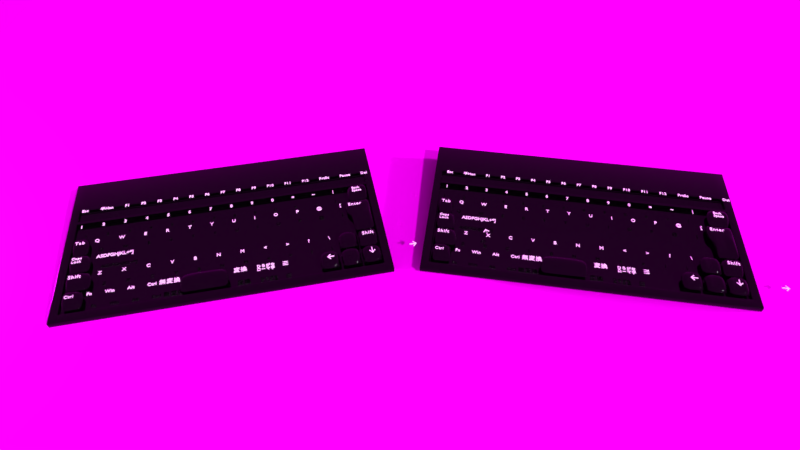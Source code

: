 # Source: my-dream-keyboard.blend  (saved by Blender 2.79.0; exported with 4.5.12 LTS)
import bpy
from mathutils import Matrix  # noqa: F401  (used for matrix-valued properties, if any)

bpy.ops.wm.read_factory_settings(use_empty=True)
scene = bpy.context.scene
scene.name = 'Scene'

# ---- collections
col_collection_1 = bpy.data.collections.new('Collection 1'); scene.collection.children.link(col_collection_1)
col_collection_1.hide_render = True
col_collection_1.hide_viewport = True
col_collection_2 = bpy.data.collections.new('Collection 2'); scene.collection.children.link(col_collection_2)
col_collection_6 = bpy.data.collections.new('Collection 6'); scene.collection.children.link(col_collection_6)
col_collection_6.hide_render = True
col_collection_6.hide_viewport = True
col_collection_7 = bpy.data.collections.new('Collection 7'); scene.collection.children.link(col_collection_7)
col_collection_7.hide_render = True
col_collection_7.hide_viewport = True
col_collection_8 = bpy.data.collections.new('Collection 8'); scene.collection.children.link(col_collection_8)
col_collection_8.hide_render = True
col_collection_8.hide_viewport = True
col_collection_9 = bpy.data.collections.new('Collection 9'); scene.collection.children.link(col_collection_9)
col_collection_9.hide_render = True
col_collection_9.hide_viewport = True
col_collection_10 = bpy.data.collections.new('Collection 10'); scene.collection.children.link(col_collection_10)
col_collection_10.hide_render = True
col_collection_10.hide_viewport = True
col_collection_16 = bpy.data.collections.new('Collection 16'); scene.collection.children.link(col_collection_16)
col_collection_16.hide_render = True
col_collection_16.hide_viewport = True
col_sideshiftkey = bpy.data.collections.new('SideShiftKey')  # instanced only; not linked into the scene
col_enterkey = bpy.data.collections.new('EnterKey')  # instanced only; not linked into the scene
col_keya = bpy.data.collections.new('KeyA')  # instanced only; not linked into the scene
col_spacebar = bpy.data.collections.new('SpaceBar')  # instanced only; not linked into the scene
col_keyboard = bpy.data.collections.new('Keyboard')  # instanced only; not linked into the scene

# ---- images (referenced by path relative to the original .blend; pixels are not part of the script)
import os
ASSET_DIR = os.environ.get("B2B_ASSET_DIR", "")  # directory of the original .blend (textures are referenced by path, not embedded)
HERE = os.path.dirname(os.path.abspath(__file__))  # packed textures are extracted next to this script under _unpacked/

def load_image(name, relpath, width, height, colorspace="sRGB"):
    """Load a texture the original file referenced (path relative to the .blend, or extracted next to this script)."""
    p = next((c for c in (os.path.join(HERE, relpath), os.path.join(ASSET_DIR, relpath)) if relpath and os.path.exists(c)), "")
    if p:
        img = bpy.data.images.load(p, check_existing=True)
        img.name = name
    else:  # same state as the original file: an image datablock whose file is absent (Cycles renders it pink)
        img = bpy.data.images.new(name, width, height)
        img.source = "FILE"
        img.filepath = "//" + (relpath or name)
    img.colorspace_settings.name = colorspace
    return img
img_wood_table_001_diff_4k_jpg = load_image('wood_table_001_diff_4k.jpg', 'wood_table_001_diff_4k.jpg', 1024, 1024, 'sRGB')
img_wood_table_001_nor_gl_4k_exr = load_image('wood_table_001_nor_gl_4k.exr', 'wood_table_001_nor_gl_4k.exr', 1024, 1024, 'Linear Rec.709')
img_christmas_photo_studio_05_4k_exr = load_image('christmas_photo_studio_05_4k.exr', 'christmas_photo_studio_05_4k.exr', 1024, 1024, 'Linear Rec.709')

# ---- materials (node trees are filled in below, after node groups)
mat_text = bpy.data.materials.new('Text')
mat_text.alpha_threshold = 0.0
mat_text.roughness = 0.5
mat_material = bpy.data.materials.new('Material')
mat_material.alpha_threshold = 0.0
mat_material.diffuse_color = (0.7643, 0.7295, 0.8, 1.0)
mat_material.roughness = 0.5
mat_material_001 = bpy.data.materials.new('Material.001')
mat_material_001.alpha_threshold = 0.0
mat_material_001.roughness = 0.5

# ---- material node trees
mat_text.use_nodes = True; mat_text.node_tree.nodes.clear()
_N = mat_text.node_tree.nodes; _L = mat_text.node_tree.links
n0 = _N.new('ShaderNodeOutputMaterial'); n0.name = 'Material Output'; n0.location = (300, 300)
n1 = _N.new('ShaderNodeBsdfPrincipled'); n1.name = 'Principled BSDF'; n1.location = (10, 300)
n1.width = 150
n1.subsurface_method = 'BURLEY'
n1.inputs[0].default_value = (1.0, 1.0, 1.0, 1.0)
n1.inputs[2].default_value = 1.0
n1.inputs[3].default_value = 1.45
n1.inputs[9].default_value = (1.0, 1.0, 1.0)
n1.inputs[13].default_value = 0.1667
n1.inputs[20].default_value = 0.0
_L.new(n1.outputs[0], n0.inputs[0])
n0.is_active_output = True
mat_material.use_nodes = True; mat_material.node_tree.nodes.clear()
_N = mat_material.node_tree.nodes; _L = mat_material.node_tree.links
n0 = _N.new('ShaderNodeOutputMaterial'); n0.name = 'Material Output'; n0.location = (300, 300)
n1 = _N.new('ShaderNodeBsdfPrincipled'); n1.name = 'Principled BSDF'; n1.location = (10, 300)
n1.width = 150
n1.subsurface_method = 'BURLEY'
n1.inputs[0].default_value = (0.009243, 0.009068, 0.01, 1.0)
n1.inputs[1].default_value = 0.9
n1.inputs[2].default_value = 0.04633
n1.inputs[3].default_value = 1.45
n1.inputs[8].default_value = 1.0
n1.inputs[9].default_value = (1.0, 1.0, 1.0)
n1.inputs[10].default_value = 0.01
n1.inputs[13].default_value = 0.2185
n1.inputs[14].default_value = (0.9769, 0.9769, 0.9769, 1.0)
n1.inputs[20].default_value = 0.0
_L.new(n1.outputs[0], n0.inputs[0])
n0.is_active_output = True
mat_material_001.use_nodes = True; mat_material_001.node_tree.nodes.clear()
_N = mat_material_001.node_tree.nodes; _L = mat_material_001.node_tree.links
n0 = _N.new('ShaderNodeOutputMaterial'); n0.name = 'Material Output'; n0.location = (300, 300)
n1 = _N.new('ShaderNodeBsdfPrincipled'); n1.name = 'Principled BSDF'; n1.location = (10, 300)
n1.width = 150
n1.subsurface_method = 'BURLEY'
n1.inputs[1].default_value = 0.3938
n1.inputs[2].default_value = 0.1111
n1.inputs[3].default_value = 1.45
n1.inputs[9].default_value = (1.0, 1.0, 1.0)
n1.inputs[13].default_value = 0.04633
n2 = _N.new('ShaderNodeTexImage'); n2.name = 'Image Texture'; n2.location = (-180, 300)
n2.width = 140
n2.image = img_wood_table_001_diff_4k_jpg
n3 = _N.new('ShaderNodeNormalMap'); n3.name = 'Normal Map'; n3.location = (-190, -1400)
n3.uv_map = 'UVMap'
n4 = _N.new('ShaderNodeTexImage'); n4.name = 'Image Texture.001'; n4.location = (-380, -1500)
n4.width = 140
n4.image = img_wood_table_001_nor_gl_4k_exr
_L.new(n1.outputs[0], n0.inputs[0])
_L.new(n2.outputs[0], n1.inputs[0])
_L.new(n3.outputs[0], n1.inputs[5])
_L.new(n4.outputs[0], n3.inputs[1])
n0.is_active_output = True

# ---- world
world_world = bpy.data.worlds.new('World'); scene.world = world_world
world_world.use_nodes = True; world_world.node_tree.nodes.clear()
_N = world_world.node_tree.nodes; _L = world_world.node_tree.links
n0 = _N.new('ShaderNodeOutputWorld'); n0.name = 'World Output'; n0.location = (300, 300)
n1 = _N.new('ShaderNodeBackground'); n1.name = 'Background'; n1.location = (110, 300)
n2 = _N.new('ShaderNodeTexEnvironment'); n2.name = 'Environment Texture'; n2.location = (-90, 300)
n2.width = 140
n2.image = img_christmas_photo_studio_05_4k_exr
_L.new(n1.outputs[0], n0.inputs[0])
_L.new(n2.outputs[0], n1.inputs[0])
n0.is_active_output = True
world_world.color = (0.05088, 0.05088, 0.05088)
world_world.use_sun_shadow = False
world_world.sun_shadow_jitter_overblur = 0.0
world_world.cycles.sampling_method = 'MANUAL'

# ---- cameras
cam_camera_001 = bpy.data.cameras.new('Camera.001')
cam_camera_001.clip_end = 100.0
cam_camera_001.lens = 59.6
cam_camera_001.sensor_width = 81.38
cam_camera_001.sensor_height = 18.0
cam_camera_001.display_size = 0.2
cam_camera_001.dof.use_dof = True
cam_camera_001.dof.focus_distance = 0.1
cam_camera_001.dof.aperture_fstop = 1.475
cam_camera = bpy.data.cameras.new('Camera')
cam_camera.clip_end = 100.0
cam_camera.lens = 56.16
cam_camera.sensor_width = 32.51
cam_camera.sensor_height = 18.0
cam_camera.display_size = 0.2
cam_camera.dof.use_dof = True
cam_camera.dof.focus_distance = 0.1
cam_camera.dof.aperture_fstop = 1.39

# ---- lights
light_sun = bpy.data.lights.new('Sun', 'SUN')
light_sun.transmission_factor = 0.0
light_sun.angle = 0.1993
light_sun.energy = 0.7
light_sun.shadow_buffer_clip_start = 0.5
light_sun.shadow_soft_size = 0.1
light_sun.shadow_cascade_max_distance = 1000.0
light_sun_001 = bpy.data.lights.new('Sun.001', 'POINT')
light_sun_001.transmission_factor = 0.0
light_sun_001.energy = 1.0
light_sun_001.shadow_buffer_clip_start = 0.5
light_sun_001.shadow_soft_size = 1.0
light_sun_001.shadow_maximum_resolution = 0.006
light_sun_001.use_absolute_resolution = True

# ---- meshes
me_plane_001 = bpy.data.meshes.new('Plane.001')
me_plane_001.from_pydata([(-0.1637, 0.4898, -0.03392), (-0.1637, 0.4898, 0.005255), (-0.1637, 0.5139, -0.03392), (-0.1637, 0.5139, 0.005255), (2.101, 0.4898, -0.03392), (2.101, 0.4898, 0.005255), (2.101, 0.5139, -0.03392), (2.101, 0.5139, 0.005255)], [], [(0, 1, 3, 2), (2, 3, 7, 6), (6, 7, 5, 4), (4, 5, 1, 0), (2, 6, 4, 0), (7, 3, 1, 5)])
me_plane_001.materials.append(mat_material)
me_plane_001.use_remesh_preserve_volume = False
me_plane_001.use_remesh_preserve_attributes = False
me_plane_001.use_mirror_vertex_groups = False
me_plane_001.update()
me_plane = bpy.data.meshes.new('Plane')
me_plane.from_pydata([(-0.1647, -0.346, -0.03471), (2.096, -0.346, -0.03471), (-0.1647, 0.6371, -0.03471), (2.096, 0.6371, -0.03471), (-0.1647, 0.6371, -0.002454), (-0.1647, -0.346, -0.002454), (2.096, -0.346, -0.002454), (2.096, 0.6371, -0.002454), (-0.2252, 0.9436, -0.002454), (-0.2252, -0.4118, -0.002454), (2.159, -0.4118, -0.002454), (2.159, 0.9436, -0.002454), (-0.2252, 0.9436, -0.1198), (-0.2252, -0.4118, -0.04697), (2.159, -0.4118, -0.04697), (2.159, 0.9436, -0.1198), (-0.1379, 0.9436, -0.1198), (-0.1379, 0.9436, -0.002454), (-0.2252, 0.6564, -0.002454), (-0.2252, 0.6564, -0.1133), (2.159, 0.6561, -0.1139), (2.159, 0.6567, -0.002454), (2.06, 0.9436, -0.002454), (2.061, 0.9436, -0.1198), (2.054, 0.6563, -0.1138), (2.096, -0.4118, -0.04697), (-0.1598, 0.656, -0.1137), (-0.1421, -0.4118, -0.04697), (-0.1364, 0.6564, -0.002454), (2.066, 0.6567, -0.002454)], [], [(0, 1, 3, 2), (3, 1, 6, 7), (0, 2, 4, 5), (2, 3, 7, 4), (1, 0, 5, 6), (10, 9, 13, 27, 25, 14), (6, 5, 9, 10), (21, 29, 7, 6, 10), (13, 19, 26, 27), (11, 21, 20, 15), (9, 18, 19, 13), (8, 17, 16, 12), (17, 28, 29, 22), (16, 17, 22, 23), (20, 21, 10, 14), (23, 22, 11, 15), (20, 24, 23, 15), (25, 24, 20, 14), (23, 24, 26, 16), (16, 26, 19, 12), (27, 26, 24, 25), (18, 28, 17, 8), (29, 21, 11, 22), (7, 29, 28, 4), (5, 4, 28, 18, 9), (18, 8, 12, 19)])
me_plane.polygons.foreach_set('use_smooth', [True] * 26)
me_plane.materials.append(mat_material)
me_plane.use_remesh_preserve_volume = False
me_plane.use_remesh_preserve_attributes = False
me_plane.use_mirror_vertex_groups = False
me_plane.update()
me_empty_001 = bpy.data.meshes.new('Empty.001')
me_empty_001.from_pydata([(0.0, 0.0, 0.0), (2.076, 0.0, 0.0), (0.0, 0.007429, 0.0), (2.076, 0.007429, 0.0)], [], [(0, 1, 3, 2)])
me_empty_001.use_remesh_preserve_volume = False
me_empty_001.use_remesh_preserve_attributes = False
me_empty_001.use_mirror_vertex_groups = False
me_empty_001.update()
me_empty_004 = bpy.data.meshes.new('Empty.004')
me_empty_004.from_pydata([(0.0, 0.0, 0.0), (1.76, 0.0, 0.0), (0.0, 0.007429, 0.0), (1.76, 0.007429, 0.0)], [], [(0, 1, 3, 2)])
me_empty_004.use_remesh_preserve_volume = False
me_empty_004.use_remesh_preserve_attributes = False
me_empty_004.use_mirror_vertex_groups = False
me_empty_004.update()
me_empty = bpy.data.meshes.new('Empty')
me_empty.from_pydata([(0.0, 0.0, 0.0), (1.92, 0.0, 0.0), (0.0, 0.007429, 0.0), (1.92, 0.007429, 0.0)], [], [(0, 1, 3, 2)])
me_empty.use_remesh_preserve_volume = False
me_empty.use_remesh_preserve_attributes = False
me_empty.use_mirror_vertex_groups = False
me_empty.update()
me_plane_002 = bpy.data.meshes.new('Plane.002')
me_plane_002.from_pydata([(-3.337, -3.337, 0.0), (3.337, -3.337, 0.0), (-3.337, 3.337, 0.0), (3.337, 3.337, 0.0)], [], [(0, 1, 3, 2)])
_uv = me_plane_002.uv_layers.new(name='UVMap')
_uv.uv.foreach_set('vector', [0.0001001, 0.0001001, 0.9999, 9.998e-05, 0.9999, 0.9999, 9.998e-05, 0.9999])
me_plane_002.materials.append(mat_material_001)
me_plane_002.use_remesh_preserve_volume = False
me_plane_002.use_remesh_preserve_attributes = False
me_plane_002.use_mirror_vertex_groups = False
me_plane_002.update()
me_empty_005 = bpy.data.meshes.new('Empty.005')
me_empty_005.from_pydata([(0.0, 0.0, 0.0), (2.245, 0.0, 0.0), (0.0, 0.007429, 0.0), (2.245, 0.007429, 0.0)], [], [(0, 1, 3, 2)])
me_empty_005.use_remesh_preserve_volume = False
me_empty_005.use_remesh_preserve_attributes = False
me_empty_005.use_mirror_vertex_groups = False
me_empty_005.update()
me_empty_003 = bpy.data.meshes.new('Empty.003')
me_empty_003.from_pydata([(0.0, 0.0, 0.0), (0.6469, 0.0, 0.0), (0.0, 0.007429, 0.0), (0.6469, 0.007429, 0.0)], [], [(0, 1, 3, 2)])
me_empty_003.use_remesh_preserve_volume = False
me_empty_003.use_remesh_preserve_attributes = False
me_empty_003.use_mirror_vertex_groups = False
me_empty_003.update()
me_empty_002 = bpy.data.meshes.new('Empty.002')
me_empty_002.from_pydata([(0.0, 0.0, 0.0), (0.6417, 0.0, 0.0), (0.0, 0.007429, 0.0), (0.6417, 0.007429, 0.0)], [], [(0, 1, 3, 2)])
me_empty_002.use_remesh_preserve_volume = False
me_empty_002.use_remesh_preserve_attributes = False
me_empty_002.use_mirror_vertex_groups = False
me_empty_002.update()
me_cube_001 = bpy.data.meshes.new('Cube.001')
me_cube_001.from_pydata([(-0.07699, 0.0, 0.0), (-0.05667, 0.03953, 0.02781), (-0.07699, 0.1193, 0.0), (-0.05957, 0.1249, 0.01735), (-0.07699, 0.1193, -0.002689), (-0.07699, 0.0, -0.002689), (0.0, 0.16, 0.0), (0.0, 0.1528, 0.01528), (0.0, 0.0, 0.0), (0.0, 0.03953, 0.02029), (0.0, 0.16, -0.002689), (0.0, 0.0, -0.002689), (-0.02833, 0.03953, 0.02126), (-0.03837, 0.1479, 0.01496), (-0.0678, 0.007999, 0.01491), (0.0, 0.007999, 0.01488), (-0.02799, 0.007999, 0.01488), (-0.03888, 0.1546, 0.0), (-0.03873, 0.1546, -0.002689), (-0.07699, 0.08938, 0.0), (-0.07699, 0.08937, -0.002689), (-0.05667, 0.112, 0.02781), (-0.02833, 0.1265, 0.02126), (0.0, 0.1263, 0.02029)], [], [(0, 14, 1, 21, 19), (15, 9, 12, 16), (0, 19, 20, 5), (8, 0, 5, 11), (2, 17, 18, 4), (4, 18, 10, 11, 5, 20), (2, 3, 13, 17), (7, 13, 22, 23), (8, 15, 16, 14, 0), (16, 12, 1, 14), (18, 17, 6, 10), (17, 13, 7, 6), (19, 21, 3, 2), (20, 19, 2, 4), (22, 21, 1, 12), (23, 22, 12, 9), (21, 22, 13, 3)])
me_cube_001.polygons.foreach_set('use_smooth', [1, 1, 1, 1, 1, 0, 1, 1, 1, 1, 1, 1, 1, 1, 1, 1, 1])
_k = set([(4, 18), (4, 20), (5, 11), (5, 20), (10, 18)])
me_cube_001.attributes.new('sharp_edge', 'BOOLEAN', 'EDGE').data.foreach_set('value', [ (min(e.vertices), max(e.vertices)) in _k for e in me_cube_001.edges])
me_cube_001.materials.append(mat_material)
me_cube_001.use_remesh_preserve_volume = False
me_cube_001.use_remesh_preserve_attributes = False
me_cube_001.use_mirror_vertex_groups = False
me_cube_001.update()
me_shiftkey = bpy.data.meshes.new('ShiftKey')
me_shiftkey.from_pydata([(-0.07695, 0.0, 0.0), (-0.05656, 0.03937, 0.02087), (-0.07695, 0.1333, 0.0), (-0.05656, 0.1233, 0.01676), (-0.07695, 0.1333, -0.002689), (-0.07695, 0.0, -0.002689), (2.235e-08, 0.16, 0.0), (2.235e-08, 0.1437, 0.01836), (2.235e-08, 0.0, 0.0), (2.235e-08, 0.03937, 0.02247), (2.235e-08, 0.16, -0.002689), (2.235e-08, 0.0, -0.002689), (-0.0576, 0.0794, 0.01942), (2.235e-08, 0.1116, 0.0254), (-0.03848, 0.16, 0.0), (-0.02828, 0.03937, 0.02247), (-0.03848, 0.16, -0.002689), (-0.02828, 0.1437, 0.01836), (-0.03848, 0.0, 0.0), (-0.03848, 0.0, -0.002689), (-0.02828, 0.1116, 0.0254)], [], [(0, 1, 12, 3, 2), (18, 15, 1, 0), (0, 2, 4, 5), (20, 12, 1, 15), (18, 0, 5, 19), (14, 6, 10, 16), (16, 10, 11, 19), (14, 17, 7, 6), (17, 3, 12, 20), (7, 17, 20, 13), (2, 3, 17, 14), (4, 16, 19, 5), (2, 14, 16, 4), (8, 18, 19, 11), (13, 20, 15, 9), (8, 9, 15, 18)])
me_shiftkey.polygons.foreach_set('use_smooth', [1, 1, 1, 1, 1, 1, 0, 1, 1, 1, 1, 0, 1, 1, 1, 1])
_k = set([(4, 5), (4, 16), (5, 19), (10, 16), (11, 19)])
me_shiftkey.attributes.new('sharp_edge', 'BOOLEAN', 'EDGE').data.foreach_set('value', [ (min(e.vertices), max(e.vertices)) in _k for e in me_shiftkey.edges])
me_shiftkey.materials.append(mat_material)
me_shiftkey.use_remesh_preserve_volume = False
me_shiftkey.use_remesh_preserve_attributes = False
me_shiftkey.use_mirror_vertex_groups = False
me_shiftkey.update()
me_sideshiftkey = bpy.data.meshes.new('SideShiftKey')
me_sideshiftkey.from_pydata([(0.003045, 0.0, 0.0), (0.006013, 0.03937, 0.02087), (0.003045, 0.1586, 0.0), (0.006013, 0.1441, 0.01676), (0.003045, 0.1586, -0.002689), (0.003045, 0.0, -0.002689), (0.006013, 0.1116, 0.0238), (0.04152, 0.16, 0.0), (0.05172, 0.03937, 0.02247), (0.04152, 0.16, -0.002689), (0.05172, 0.1437, 0.01836), (0.04152, 0.0, 0.0), (0.04152, 0.0, -0.002689), (0.05172, 0.1116, 0.0254), (0.157, 0.0, 0.0), (0.1366, 0.03937, 0.02087), (0.157, 0.1263, 0.0), (0.1366, 0.1164, 0.01676), (0.157, 0.1263, -0.002689), (0.157, 0.0, -0.002689), (0.08, 0.16, 0.0), (0.08, 0.1437, 0.01836), (0.08, 0.0, 0.0), (0.08, 0.03937, 0.02247), (0.08, 0.16, -0.002689), (0.08, 0.0, -0.002689), (0.1317, 0.08708, 0.02233), (0.08, 0.1116, 0.0254), (0.1185, 0.16, 0.0), (0.1083, 0.03937, 0.02247), (0.1185, 0.16, -0.002689), (0.1083, 0.1437, 0.01836), (0.1185, 0.0, 0.0), (0.1185, 0.0, -0.002689), (0.1083, 0.1116, 0.0254)], [], [(0, 1, 6, 3, 2), (11, 8, 1, 0), (0, 2, 4, 5), (13, 6, 1, 8), (11, 0, 5, 12), (7, 20, 24, 9), (9, 24, 25, 12), (7, 10, 21, 20), (10, 3, 6, 13), (21, 10, 13, 27), (2, 3, 10, 7), (4, 9, 12, 5), (2, 7, 9, 4), (22, 11, 12, 25), (27, 13, 8, 23), (22, 23, 8, 11), (14, 16, 17, 26, 15), (32, 14, 15, 29), (14, 19, 18, 16), (34, 29, 15, 26), (32, 33, 19, 14), (28, 30, 24, 20), (30, 33, 25, 24), (28, 20, 21, 31), (31, 34, 26, 17), (21, 27, 34, 31), (16, 28, 31, 17), (18, 19, 33, 30), (16, 18, 30, 28), (22, 25, 33, 32), (27, 23, 29, 34), (22, 32, 29, 23)])
me_sideshiftkey.polygons.foreach_set('use_smooth', [1, 1, 1, 1, 1, 1, 0, 1, 1, 1, 1, 0, 1, 1, 1, 1, 1, 1, 1, 1, 1, 1, 0, 1, 1, 1, 1, 0, 1, 1, 1, 1])
_k = set([(4, 5), (4, 9), (5, 12), (9, 24), (12, 25), (18, 19), (18, 30), (19, 33), (24, 30), (25, 33)])
me_sideshiftkey.attributes.new('sharp_edge', 'BOOLEAN', 'EDGE').data.foreach_set('value', [ (min(e.vertices), max(e.vertices)) in _k for e in me_sideshiftkey.edges])
me_sideshiftkey.materials.append(mat_material)
me_sideshiftkey.use_remesh_preserve_volume = False
me_sideshiftkey.use_remesh_preserve_attributes = False
me_sideshiftkey.use_mirror_vertex_groups = False
me_sideshiftkey.update()
me_spacebar = bpy.data.meshes.new('SpaceBar')
me_spacebar.from_pydata([(-0.1721, 0.0, 0.0), (-0.1603, 0.0407, 0.02258), (-0.1721, 0.1384, 0.0), (-0.1603, 0.1188, 0.0223), (-0.1721, 0.1384, -0.002689), (-0.1721, 0.0, -0.002689), (2.235e-08, 0.16, 0.0), (2.235e-08, 0.1391, 0.02848), (2.235e-08, 0.0, 0.0), (2.235e-08, 0.0407, 0.0231), (2.235e-08, 0.16, -0.002689), (2.235e-08, 0.0, -0.002689), (-0.1603, 0.08923, 0.02689), (2.235e-08, 0.08923, 0.03307), (-0.1248, 0.0, -0.002689), (-0.1247, 0.0407, 0.02266), (-0.1248, 0.0, 0.0), (-0.1246, 0.08923, 0.02783), (-0.1244, 0.16, 0.0), (-0.1245, 0.1391, 0.02324)], [], [(0, 1, 12, 3, 2), (8, 9, 15, 16), (0, 2, 4, 5), (13, 17, 15, 9), (8, 16, 14, 11), (2, 18, 6, 10, 4), (4, 10, 11, 14, 5), (2, 3, 19, 18), (7, 19, 17, 13), (15, 17, 12, 1), (18, 19, 7, 6), (14, 16, 0, 5), (16, 15, 1, 0), (17, 19, 3, 12)])
me_spacebar.polygons.foreach_set('use_smooth', [1, 1, 1, 1, 1, 1, 0, 1, 1, 1, 1, 1, 1, 1])
_k = set([(4, 5), (4, 10), (5, 14), (11, 14)])
me_spacebar.attributes.new('sharp_edge', 'BOOLEAN', 'EDGE').data.foreach_set('value', [ (min(e.vertices), max(e.vertices)) in _k for e in me_spacebar.edges])
me_spacebar.materials.append(mat_material)
me_spacebar.use_remesh_preserve_volume = False
me_spacebar.use_remesh_preserve_attributes = False
me_spacebar.use_mirror_vertex_groups = False
me_spacebar.update()
me_enterkey = bpy.data.meshes.new('EnterKey')
me_enterkey.from_pydata([(-0.07695, 0.0, 0.0), (-0.07399, 0.03937, 0.02087), (-0.0739, 0.3132, 0.0), (-0.07399, 0.2973, 0.01676), (-0.0739, 0.3132, -0.002689), (-0.07695, 0.0, -0.002689), (-0.07399, 0.2648, 0.0238), (-0.06049, 0.3132, 0.0), (-0.0608, 0.03937, 0.02247), (-0.06049, 0.3132, -0.002689), (-0.0608, 0.2969, 0.01836), (-0.06049, 0.0, 0.0), (-0.06049, 0.0, -0.002689), (-0.0608, 0.2648, 0.0254), (0.07695, 0.0, 0.0), (0.07032, 0.04456, 0.02343), (0.07695, 0.3124, 0.0), (0.07078, 0.2957, 0.01676), (0.07695, 0.3124, -0.002689), (0.07695, 0.0, -0.002689), (0.003764, 0.3132, 0.0), (0.003764, 0.2969, 0.01836), (0.003764, 0.0, 0.0), (0.003764, 0.03937, 0.02247), (0.003764, 0.3132, -0.002689), (0.003764, 0.0, -0.002689), (0.07009, 0.2651, 0.02233), (0.003764, 0.2648, 0.0254), (-0.07695, 0.1655, 0.0), (-0.07695, 0.1655, -0.002689), (0.003764, 0.1662, -0.002689), (0.003764, 0.1617, 0.02247), (-0.07399, 0.1617, 0.02234), (-0.06049, 0.1662, -0.002689), (-0.0608, 0.1617, 0.02247), (0.07695, 0.1621, 0.0), (0.07695, 0.1623, -0.002689), (0.07026, 0.162, 0.02196), (0.06512, 0.1662, -0.002689), (-0.1162, 0.2648, 0.0238), (-0.1162, 0.2973, 0.01676), (-0.1192, 0.3132, 0.0), (-0.1192, 0.3132, -0.002689), (-0.1162, 0.1617, 0.02234), (-0.1192, 0.1655, 0.0), (-0.1192, 0.1655, -0.002689), (0.07695, 0.03981, 0.0), (0.07695, 0.03998, -0.002689), (-0.07695, 0.03958, 0.0), (-0.006188, 0.1617, 0.02247), (-0.006188, 0.03937, 0.02247), (-0.006031, 0.0, 0.0), (-0.006031, 0.3132, 0.0), (-0.006188, 0.2969, 0.01836), (-0.006188, 0.2648, 0.0254), (0.05116, 0.0, 0.0), (0.05058, 0.1615, 0.04036), (0.05116, 0.3132, 0.0), (0.05068, 0.2969, 0.01836), (0.05053, 0.2648, 0.0254), (0.05212, 0.0669, 0.03894), (0.0521, 0.03978, 0.0238), (0.05054, 0.2, 0.02811), (0.07014, 0.2, 0.02223), (0.003764, 0.2, 0.0246), (-0.006188, 0.2, 0.0246)], [], [(6, 3, 40, 39), (11, 8, 1, 0), (29, 28, 44, 45), (34, 32, 1, 8), (11, 0, 5, 12), (7, 52, 20, 24, 9), (33, 30, 25, 12), (7, 10, 53, 52), (10, 3, 6, 13), (21, 53, 54, 27), (2, 3, 10, 7), (29, 33, 12, 5), (2, 7, 9, 4), (22, 51, 11, 12, 25), (31, 49, 50, 23), (22, 23, 50, 51), (35, 36, 18, 16), (16, 18, 24, 20, 57), (38, 19, 25, 30), (16, 57, 58, 17), (21, 27, 59, 58), (36, 47, 19, 38), (22, 25, 19, 14, 55), (22, 55, 61, 23), (18, 36, 38), (18, 38, 30, 24), (14, 19, 47, 46), (14, 46, 15), (27, 54, 65, 64), (32, 6, 39, 43), (9, 24, 30, 33), (13, 6, 32, 34), (0, 48, 28, 29, 5), (0, 1, 48), (44, 43, 39, 40, 41), (44, 41, 42, 45), (42, 4, 29, 45), (9, 33, 29, 4), (3, 2, 41, 40), (28, 32, 43, 44), (2, 4, 42, 41), (27, 64, 62, 59), (31, 23, 60, 56), (15, 46, 35, 37), (37, 35, 16, 17, 26, 63), (48, 1, 32, 28), (46, 47, 36, 35), (52, 53, 21, 20), (50, 49, 34, 8), (51, 50, 8, 11), (54, 53, 10, 13), (49, 65, 54, 13, 34), (56, 60, 15, 37), (58, 57, 20, 21), (60, 61, 15), (59, 62, 63, 26), (58, 59, 26, 17), (23, 61, 60), (15, 61, 55, 14), (62, 64, 31, 56), (63, 62, 56, 37), (64, 65, 49, 31)])
me_enterkey.polygons.foreach_set('use_smooth', [1, 1, 1, 1, 1, 1, 0, 1, 1, 1, 1, 0, 1, 1, 1, 1, 1, 1, 0, 1, 1, 0, 1, 1, 0, 0, 1, 1, 1, 1, 0, 1, 1, 1, 1, 1, 0, 0, 1, 1, 1, 1, 1, 1, 1, 1, 1, 1, 1, 1, 1, 1, 1, 1, 1, 1, 1, 1, 1, 1, 1, 1])
_k = set([(4, 9), (4, 42), (5, 12), (5, 29), (9, 24), (12, 25), (18, 24), (18, 36), (19, 25), (19, 47), (29, 45), (36, 47), (42, 45)])
me_enterkey.attributes.new('sharp_edge', 'BOOLEAN', 'EDGE').data.foreach_set('value', [ (min(e.vertices), max(e.vertices)) in _k for e in me_enterkey.edges])
me_enterkey.materials.append(mat_material)
me_enterkey.use_remesh_preserve_volume = False
me_enterkey.use_remesh_preserve_attributes = False
me_enterkey.use_mirror_vertex_groups = False
me_enterkey.update()
me_fxkey = bpy.data.meshes.new('FxKey')
me_fxkey.from_pydata([(-0.06278, 0.0, 0.01112), (-0.05356, 0.03953, 0.03818), (-0.06278, 0.1027, 0.01112), (-0.05356, 0.09518, 0.03801), (-0.06278, 0.1027, -0.002689), (-0.06278, 0.0, -0.002689), (0.0, 0.1027, 0.01112), (0.0, 0.09548, 0.03629), (0.0, 0.0, 0.01112), (0.0, 0.03953, 0.03613), (0.0, 0.1027, -0.002689), (0.0, 0.0, -0.002689), (-0.02858, 0.03953, 0.03595), (-0.05356, 0.007999, 0.02602), (0.0, 0.007999, 0.026), (-0.02858, 0.007999, 0.026), (-0.02858, 0.09513, 0.03595), (-0.05356, 0.08372, 0.03818), (-0.02858, 0.08372, 0.03595), (0.0, 0.08372, 0.03613)], [], [(2, 3, 16, 7, 6), (14, 9, 12, 15), (0, 2, 4, 5), (8, 0, 5, 11), (4, 10, 11, 5), (18, 16, 3, 17), (7, 16, 18, 19), (8, 14, 15, 13, 0), (15, 12, 1, 13), (4, 2, 6, 10), (18, 17, 1, 12), (19, 18, 12, 9), (0, 13, 1, 17, 3, 2)])
me_fxkey.polygons.foreach_set('use_smooth', [1, 1, 1, 1, 0, 1, 1, 1, 1, 1, 1, 1, 1])
_k = set([(4, 5), (4, 10), (5, 11)])
me_fxkey.attributes.new('sharp_edge', 'BOOLEAN', 'EDGE').data.foreach_set('value', [ (min(e.vertices), max(e.vertices)) in _k for e in me_fxkey.edges])
me_fxkey.materials.append(mat_material)
me_fxkey.use_remesh_preserve_volume = False
me_fxkey.use_remesh_preserve_attributes = False
me_fxkey.use_mirror_vertex_groups = False
me_fxkey.update()

# ---- curves / text
txt_text_030 = bpy.data.curves.new('Text.030', 'FONT')
txt_text_030.dimensions = '2D'
txt_text_030.body = '|||'
txt_text_030.materials.append(mat_text)
txt_text_030.use_path_clamp = True
txt_text_030.bevel_resolution = 0
txt_text_030.extrude = 0.002
txt_text_030.bevel_depth = 0.001
txt_text_030.size = 0.04
txt_text_030.space_character = 1.2
txt_text_028 = bpy.data.curves.new('Text.028', 'FONT')
txt_text_028.dimensions = '2D'
txt_text_028.body = 'Enter'
txt_text_028.materials.append(mat_text)
txt_text_028.use_path_clamp = True
txt_text_028.bevel_resolution = 0
txt_text_028.extrude = 0.002
txt_text_028.bevel_depth = 0.001
txt_text_028.size = 0.04
txt_text_028.space_character = 1.2
txt_text_026 = bpy.data.curves.new('Text.026', 'FONT')
txt_text_026.dimensions = '2D'
txt_text_026.body = 'Back\nSpace'
txt_text_026.materials.append(mat_text)
txt_text_026.use_path_clamp = True
txt_text_026.bevel_resolution = 0
txt_text_026.extrude = 0.002
txt_text_026.bevel_depth = 0.001
txt_text_026.size = 0.03
txt_text_026.space_character = 1.1
txt_text_024 = bpy.data.curves.new('Text.024', 'FONT')
txt_text_024.dimensions = '2D'
txt_text_024.body = 'Shift'
txt_text_024.materials.append(mat_text)
txt_text_024.use_path_clamp = True
txt_text_024.bevel_resolution = 0
txt_text_024.extrude = 0.002
txt_text_024.bevel_depth = 0.001
txt_text_024.size = 0.04
txt_text_024.space_character = 1.2
txt_text_022 = bpy.data.curves.new('Text.022', 'FONT')
txt_text_022.dimensions = '2D'
txt_text_022.body = 'Caps\nLock'
txt_text_022.materials.append(mat_text)
txt_text_022.use_path_clamp = True
txt_text_022.bevel_resolution = 0
txt_text_022.extrude = 0.002
txt_text_022.bevel_depth = 0.001
txt_text_022.size = 0.03
txt_text_022.space_character = 1.2
txt_text_015 = bpy.data.curves.new('Text.015', 'FONT')
txt_text_015.dimensions = '2D'
txt_text_015.body = 'Tab'
txt_text_015.materials.append(mat_text)
txt_text_015.use_path_clamp = True
txt_text_015.bevel_resolution = 0
txt_text_015.extrude = 0.002
txt_text_015.bevel_depth = 0.001
txt_text_015.size = 0.04
txt_text_015.space_character = 1.2
txt_text_013 = bpy.data.curves.new('Text.013', 'FONT')
txt_text_013.dimensions = '2D'
txt_text_013.body = '無変換'
txt_text_013.materials.append(mat_text)
txt_text_013.use_path_clamp = True
txt_text_013.bevel_resolution = 0
txt_text_013.extrude = 0.002
txt_text_013.bevel_depth = 0.001
txt_text_013.size = 0.045
txt_text_013.space_character = 1.2
txt_text_011 = bpy.data.curves.new('Text.011', 'FONT')
txt_text_011.dimensions = '2D'
txt_text_011.body = 'ひらがな\nローマ字'
txt_text_011.materials.append(mat_text)
txt_text_011.use_path_clamp = True
txt_text_011.bevel_resolution = 0
txt_text_011.extrude = 0.002
txt_text_011.bevel_depth = 0.001
txt_text_011.size = 0.03
txt_text_011.space_character = 1.2
txt_text_010 = bpy.data.curves.new('Text.010', 'FONT')
txt_text_010.dimensions = '2D'
txt_text_010.body = '変換'
txt_text_010.materials.append(mat_text)
txt_text_010.use_path_clamp = True
txt_text_010.bevel_resolution = 0
txt_text_010.extrude = 0.002
txt_text_010.bevel_depth = 0.001
txt_text_010.size = 0.045
txt_text_010.space_character = 1.2
txt_text_009 = bpy.data.curves.new('Text.009', 'FONT')
txt_text_009.dimensions = '2D'
txt_text_009.body = '←↓→ ↑'
txt_text_009.materials.append(mat_text)
txt_text_009.use_path_clamp = True
txt_text_009.bevel_resolution = 0
txt_text_009.extrude = 0.002
txt_text_009.bevel_depth = 0.001
txt_text_009.align_x = 'FLUSH'
txt_text_009.size = 0.07
txt_text_009.space_character = 8.01
txt_text_009.active_textbox = 2
txt_text_008 = bpy.data.curves.new('Text.008', 'FONT')
txt_text_008.dimensions = '2D'
txt_text_008.body = 'Ctrl Fn Win Alt Ctrl'
txt_text_008.materials.append(mat_text)
txt_text_008.use_path_clamp = True
txt_text_008.bevel_resolution = 0
txt_text_008.extrude = 0.002
txt_text_008.bevel_depth = 0.001
txt_text_008.align_x = 'JUSTIFY'
txt_text_008.size = 0.035
txt_text_008.space_word = 8.56
txt_text_008.space_character = 1.1
txt_text_008.active_textbox = 5
txt_text_004 = bpy.data.curves.new('Text.004', 'FONT')
txt_text_004.dimensions = '2D'
txt_text_004.body = 'Esc 半Han F1 F2 F3 F4 F5 F6 F7 F8 F9 F10 F11 F12 PrtSc Pause Del'
txt_text_004.materials.append(mat_text)
txt_text_004.use_path_clamp = True
txt_text_004.bevel_resolution = 0
txt_text_004.extrude = 0.002
txt_text_004.bevel_depth = 0.001
txt_text_004.align_x = 'JUSTIFY'
txt_text_004.size = 0.035
txt_text_004.space_word = 8.56
txt_text_004.space_character = 1.1
txt_text_004.active_textbox = 9
txt_text_003 = bpy.data.curves.new('Text.003', 'FONT')
txt_text_003.dimensions = '2D'
txt_text_003.body = 'ZXCVBNM<>?\\'
txt_text_003.materials.append(mat_text)
txt_text_003.use_path_clamp = True
txt_text_003.bevel_resolution = 0
txt_text_003.extrude = 0.002
txt_text_003.bevel_depth = 0.001
txt_text_003.align_x = 'FLUSH'
txt_text_003.size = 0.04
txt_text_003.space_character = 8.01
txt_text_002 = bpy.data.curves.new('Text.002', 'FONT')
txt_text_002.dimensions = '2D'
txt_text_002.body = 'ASDFGHJKL+*]'
txt_text_002.materials.append(mat_text)
txt_text_002.use_path_clamp = True
txt_text_002.bevel_resolution = 0
txt_text_002.extrude = 0.002
txt_text_002.bevel_depth = 0.001
txt_text_002.align_x = 'FLUSH'
txt_text_002.size = 0.04
txt_text_001 = bpy.data.curves.new('Text.001', 'FONT')
txt_text_001.dimensions = '2D'
txt_text_001.body = 'QWERTYUIOP@['
txt_text_001.materials.append(mat_text)
txt_text_001.use_path_clamp = True
txt_text_001.bevel_resolution = 0
txt_text_001.extrude = 0.002
txt_text_001.bevel_depth = 0.001
txt_text_001.align_x = 'FLUSH'
txt_text_001.size = 0.04
txt_text_001.space_character = 8.01
txt_text = bpy.data.curves.new('Text', 'FONT')
txt_text.dimensions = '2D'
txt_text.body = '1234567890=~|'
txt_text.materials.append(mat_text)
txt_text.use_path_clamp = True
txt_text.bevel_resolution = 0
txt_text.extrude = 0.002
txt_text.bevel_depth = 0.001
txt_text.align_x = 'FLUSH'
txt_text.size = 0.04
txt_text.space_character = 8.01

# ---- objects
ob_caemeralookat_003 = bpy.data.objects.new('CaemeraLookAt.003', None)
ob_camera_003 = bpy.data.objects.new('Camera.003', cam_camera_001)
ob_caemeralookat_002 = bpy.data.objects.new('CaemeraLookAt.002', None)
ob_camera_002 = bpy.data.objects.new('Camera.002', cam_camera)
ob_caemeralookat_001 = bpy.data.objects.new('CaemeraLookAt.001', None)
ob_camera_001 = bpy.data.objects.new('Camera.001', cam_camera)
ob_text_016 = bpy.data.objects.new('Text.016', txt_text_030)
ob_text_015 = bpy.data.objects.new('Text.015', txt_text_028)
ob_text_014 = bpy.data.objects.new('Text.014', txt_text_026)
ob_text_013 = bpy.data.objects.new('Text.013', txt_text_024)
ob_text_012 = bpy.data.objects.new('Text.012', txt_text_024)
ob_text_011 = bpy.data.objects.new('Text.011', txt_text_022)
ob_text_010 = bpy.data.objects.new('Text.010', txt_text_015)
ob_text_009 = bpy.data.objects.new('Text.009', txt_text_013)
ob_text_008 = bpy.data.objects.new('Text.008', txt_text_011)
ob_text_007 = bpy.data.objects.new('Text.007', txt_text_010)
ob_text_006 = bpy.data.objects.new('Text.006', txt_text_009)
ob_empty_012 = bpy.data.objects.new('Empty.012', None)
ob_text_005 = bpy.data.objects.new('Text.005', txt_text_008)
ob_text_004 = bpy.data.objects.new('Text.004', txt_text_004)
ob_text_003 = bpy.data.objects.new('Text.003', txt_text_003)
ob_text_002 = bpy.data.objects.new('Text.002', txt_text_002)
ob_text_001 = bpy.data.objects.new('Text.001', txt_text_001)
ob_text = bpy.data.objects.new('Text', txt_text)
ob_plane_008 = bpy.data.objects.new('Plane.008', me_plane_001)
ob_empty_011 = bpy.data.objects.new('Empty.011', None)
ob_empty_010 = bpy.data.objects.new('Empty.010', None)
ob_plane_003 = bpy.data.objects.new('Plane.003', me_plane)
ob_plane_004 = bpy.data.objects.new('Plane.004', me_empty_001)
ob_plane_002 = bpy.data.objects.new('Plane.002', me_empty_004)
ob_plane_001 = bpy.data.objects.new('Plane.001', me_empty)
ob_plane = bpy.data.objects.new('Plane', me_empty)
ob_empty_009 = bpy.data.objects.new('Empty.009', None)
ob_empty_008 = bpy.data.objects.new('Empty.008', None)
ob_empty_007 = bpy.data.objects.new('Empty.007', None)
ob_empty_006 = bpy.data.objects.new('Empty.006', None)
ob_empty_005 = bpy.data.objects.new('Empty.005', None)
ob_empty_004 = bpy.data.objects.new('Empty.004', None)
ob_empty_003 = bpy.data.objects.new('Empty.003', None)
ob_empty_002 = bpy.data.objects.new('Empty.002', None)
ob_empty_001 = bpy.data.objects.new('Empty.001', None)
ob_plane_009 = bpy.data.objects.new('Plane.009', me_plane_002)
ob_plane_007 = bpy.data.objects.new('Plane.007', me_empty_005)
ob_camera = bpy.data.objects.new('Camera', cam_camera)
ob_plane_006 = bpy.data.objects.new('Plane.006', me_empty_003)
ob_plane_005 = bpy.data.objects.new('Plane.005', me_empty_002)
ob_sun = bpy.data.objects.new('Sun', light_sun)
ob_plane_010 = bpy.data.objects.new('Plane.010', me_plane_002)
ob_keyboard1_001 = bpy.data.objects.new('Keyboard1.001', None)
ob_keyboard1 = bpy.data.objects.new('Keyboard1', None)
ob_sun_001 = bpy.data.objects.new('Sun.001', light_sun_001)
ob_keya = bpy.data.objects.new('KeyA', me_cube_001)
ob_shiftkey = bpy.data.objects.new('ShiftKey', me_shiftkey)
ob_sideshiftkey = bpy.data.objects.new('SideShiftKey', me_sideshiftkey)
ob_spacebar = bpy.data.objects.new('SpaceBar', me_spacebar)
ob_enterkey = bpy.data.objects.new('EnterKey', me_enterkey)
ob_keya_001 = bpy.data.objects.new('KeyA.001', me_fxkey)

# ---- transforms, parenting, visibility, modifiers, constraints
ob_caemeralookat_003.location = (0.6574, 0.4095, -0.1542)
ob_caemeralookat_003.empty_image_offset = (0.0, 0.0)
ob_caemeralookat_003.lineart.crease_threshold = 0.0
ob_camera_003.location = (0.5063, -2.741, 3.368)
ob_camera_003.rotation_euler = (0.8888, 9.724e-06, -0.7031)
ob_camera_003.lineart.crease_threshold = 0.0
_c = ob_camera_003.constraints.new('TRACK_TO'); _c.name = 'Track To'
_c.target = ob_caemeralookat_003
ob_caemeralookat_002.location = (0.9661, 0.151, -0.1542)
ob_caemeralookat_002.empty_image_offset = (0.0, 0.0)
ob_caemeralookat_002.lineart.crease_threshold = 0.0
ob_camera_002.location = (3.312, -0.828, 0.7848)
ob_camera_002.rotation_euler = (0.8888, 9.724e-06, -0.7031)
ob_camera_002.lineart.crease_threshold = 0.0
_c = ob_camera_002.constraints.new('TRACK_TO'); _c.name = 'Track To'
_c.target = ob_caemeralookat_002
ob_caemeralookat_001.location = (0.9661, 0.151, -0.2874)
ob_caemeralookat_001.empty_image_offset = (0.0, 0.0)
ob_caemeralookat_001.lineart.crease_threshold = 0.0
ob_camera_001.location = (-3.572, 2.624, 3.561)
ob_camera_001.rotation_euler = (0.8888, 9.724e-06, -0.7031)
ob_camera_001.lineart.crease_threshold = 0.0
_c = ob_camera_001.constraints.new('TRACK_TO'); _c.name = 'Track To'
_c.target = ob_caemeralookat_001
ob_text_016.location = (1.379, -0.208, 0.02249)
ob_text_016.rotation_euler = (0.0, -0.0, -1.571)
ob_text_016.lineart.crease_threshold = 0.0
ob_text_015.location = (1.916, 0.2519, 0.02358)
ob_text_015.lineart.crease_threshold = 0.0
ob_text_014.location = (1.969, 0.4259, 0.03193)
ob_text_014.lineart.crease_threshold = 0.0
ob_text_013.location = (1.978, -0.06826, 0.02358)
ob_text_013.lineart.crease_threshold = 0.0
ob_text_012.location = (-0.1334, -0.06826, 0.02358)
ob_text_012.lineart.crease_threshold = 0.0
ob_text_011.location = (-0.1334, 0.1055, 0.02358)
ob_text_011.lineart.crease_threshold = 0.0
ob_text_010.location = (-0.1334, 0.2519, 0.02358)
ob_text_010.lineart.crease_threshold = 0.0
ob_text_009.location = (0.5042, -0.2403, 0.023)
ob_text_009.lineart.crease_threshold = 0.0
ob_text_008.location = (1.183, -0.2298, 0.02345)
ob_text_008.lineart.crease_threshold = 0.0
ob_text_007.location = (1.02, -0.2378, 0.02345)
ob_text_007.lineart.crease_threshold = 0.0
ob_text_006.location = (1.686, -0.2526, 0.0207)
ob_text_006.lineart.crease_threshold = 0.0
ob_empty_012.location = (-0.1542, -0.3259, 0.0)
ob_empty_012.scale = (0.9172, 1.0, 1.0)
ob_empty_012.empty_display_size = 0.14
ob_empty_012.empty_image_offset = (0.0, 0.0)
ob_empty_012.show_instancer_for_render = False
ob_empty_012.instance_type = 'COLLECTION'
ob_empty_012.lineart.crease_threshold = 0.0
ob_text_005.location = (-0.1334, -0.2392, 0.02249)
ob_text_005.lineart.crease_threshold = 0.0
ob_text_004.location = (-0.1244, 0.5732, 0.04178)
ob_text_004.lineart.crease_threshold = 0.0
ob_text_003.location = (0.06891, -0.06335, 0.02193)
ob_text_003.lineart.crease_threshold = 0.0
ob_text_002.location = (0.03948, 0.09532, 0.02193)
ob_text_002.lineart.crease_threshold = 0.0
ob_text_001.location = (0.006299, 0.2566, 0.02193)
ob_text_001.lineart.crease_threshold = 0.0
ob_text.location = (-0.118, 0.4138, 0.02956)
ob_text.lineart.crease_threshold = 0.0
ob_plane_008.location = (0.0, -0.003716, 0.0)
ob_plane_008.lineart.crease_threshold = 0.0
_m = ob_plane_008.modifiers.new('Bevel', 'BEVEL')
_m.width = 0.005
_m.width_pct = 0.005
_m.segments = 2
_m.limit_method = 'WEIGHT'
_m.use_clamp_overlap = False
_m.spread = 0.0
ob_empty_011.location = (2.091, 0.005724, 0.0)
ob_empty_011.empty_display_size = 0.14
ob_empty_011.empty_image_offset = (0.0, 0.0)
ob_empty_011.show_instancer_for_render = False
ob_empty_011.instance_type = 'COLLECTION'
ob_empty_011.lineart.crease_threshold = 0.0
ob_empty_010.location = (2.091, 0.323, 0.0)
ob_empty_010.rotation_euler = (0.07156, 0.0, 0.0)
ob_empty_010.scale = (-1.05, 1.0, 1.0)
ob_empty_010.empty_display_size = 0.14
ob_empty_010.empty_image_offset = (0.0, 0.0)
ob_empty_010.show_instancer_for_render = False
ob_empty_010.instance_type = 'COLLECTION'
ob_empty_010.lineart.crease_threshold = 0.0
ob_plane_003.location = (0.0, 0.0, 0.0)
ob_plane_003.lineart.crease_threshold = 0.0
_vg = ob_plane_003.vertex_groups.new(name='Group')
_m = ob_plane_003.modifiers.new('Bevel', 'BEVEL')
_m.width = 0.07
_m.width_pct = 0.07
_m.segments = 8
_m.limit_method = 'WEIGHT'
_m.use_clamp_overlap = False
_m.loop_slide = False
_m.spread = 0.0
_m = ob_plane_003.modifiers.new('Bevel.001', 'BEVEL')
_m.width = 0.005
_m.width_pct = 0.005
_m.segments = 3
_m.limit_method = 'NONE'
_m.use_clamp_overlap = False
_m.spread = 0.0
ob_plane_004.location = (-0.1538, 0.32, -0.0008172)
ob_plane_004.rotation_euler = (0.07156, 0.0, 0.0)
ob_plane_004.show_instancer_for_render = False
ob_plane_004.lineart.crease_threshold = 0.0
_m = ob_plane_004.modifiers.new('ParticleSystem 1', 'PARTICLE_SYSTEM')
ob_plane_002.location = (0.02583, -0.16, 0.0)
ob_plane_002.show_instancer_for_render = False
ob_plane_002.lineart.crease_threshold = 0.0
_m = ob_plane_002.modifiers.new('ParticleSystem 1', 'PARTICLE_SYSTEM')
ob_plane_001.location = (-0.03229, 0.16, 0.0)
ob_plane_001.show_instancer_for_render = False
ob_plane_001.lineart.crease_threshold = 0.0
_m = ob_plane_001.modifiers.new('ParticleSystem 1', 'PARTICLE_SYSTEM')
ob_plane.location = (0.0, 0.0, 0.0)
ob_plane.show_instancer_for_render = False
ob_plane.lineart.crease_threshold = 0.0
_m = ob_plane.modifiers.new('ParticleSystem 1', 'PARTICLE_SYSTEM')
ob_empty_009.location = (2.019, -0.3243, 0.0)
ob_empty_009.scale = (0.9544, 1.0, 1.0)
ob_empty_009.empty_display_size = 0.14
ob_empty_009.empty_image_offset = (0.0, 0.0)
ob_empty_009.show_instancer_for_render = False
ob_empty_009.instance_type = 'COLLECTION'
ob_empty_009.lineart.crease_threshold = 0.0
ob_empty_008.location = (1.709, -0.3243, 0.0)
ob_empty_008.scale = (0.9544, 1.0, 1.0)
ob_empty_008.empty_display_size = 0.14
ob_empty_008.empty_image_offset = (0.0, 0.0)
ob_empty_008.show_instancer_for_render = False
ob_empty_008.instance_type = 'COLLECTION'
ob_empty_008.lineart.crease_threshold = 0.0
ob_empty_007.location = (1.866, -0.3243, 0.0)
ob_empty_007.scale = (0.9544, 1.0, 1.0)
ob_empty_007.empty_display_size = 0.14
ob_empty_007.empty_image_offset = (0.0, 0.0)
ob_empty_007.show_instancer_for_render = False
ob_empty_007.instance_type = 'COLLECTION'
ob_empty_007.lineart.crease_threshold = 0.0
ob_empty_006.location = (1.865, -0.161, 0.0)
ob_empty_006.scale = (0.9544, 1.0, 1.0)
ob_empty_006.empty_display_size = 0.14
ob_empty_006.empty_image_offset = (0.0, 0.0)
ob_empty_006.show_instancer_for_render = False
ob_empty_006.instance_type = 'COLLECTION'
ob_empty_006.lineart.crease_threshold = 0.0
ob_empty_005.location = (2.091, -0.161, 0.0)
ob_empty_005.scale = (-0.9544, 1.0, 1.0)
ob_empty_005.empty_display_size = 0.14
ob_empty_005.empty_image_offset = (0.0, 0.0)
ob_empty_005.show_instancer_for_render = False
ob_empty_005.instance_type = 'COLLECTION'
ob_empty_005.lineart.crease_threshold = 0.0
ob_empty_004.location = (-0.1542, -0.1653, 0.0)
ob_empty_004.scale = (1.12, 1.0, 1.0)
ob_empty_004.empty_display_size = 0.14
ob_empty_004.empty_image_offset = (0.0, 0.0)
ob_empty_004.show_instancer_for_render = False
ob_empty_004.instance_type = 'COLLECTION'
ob_empty_004.lineart.crease_threshold = 0.0
ob_empty_003.location = (-0.1542, 0.0006292, 0.0)
ob_empty_003.scale = (0.9544, 1.0, 1.0)
ob_empty_003.empty_display_size = 0.14
ob_empty_003.empty_image_offset = (0.0, 0.0)
ob_empty_003.show_instancer_for_render = False
ob_empty_003.instance_type = 'COLLECTION'
ob_empty_003.lineart.crease_threshold = 0.0
ob_empty_002.location = (-0.1542, 0.1627, 0.0)
ob_empty_002.scale = (0.759, 1.0, 1.0)
ob_empty_002.empty_display_size = 0.14
ob_empty_002.empty_image_offset = (0.0, 0.0)
ob_empty_002.show_instancer_for_render = False
ob_empty_002.instance_type = 'COLLECTION'
ob_empty_002.lineart.crease_threshold = 0.0
ob_empty_001.location = (0.8102, -0.3243, 0.0)
ob_empty_001.empty_display_size = 0.14
ob_empty_001.empty_image_offset = (0.0, 0.0)
ob_empty_001.show_instancer_for_render = False
ob_empty_001.instance_type = 'COLLECTION'
ob_empty_001.lineart.crease_threshold = 0.0
ob_plane_009.location = (0.7605, 0.7111, -0.1218)
ob_plane_009.rotation_euler = (-0.05399, -1.198e-17, 3.236e-19)
ob_plane_009.lineart.crease_threshold = 0.0
ob_plane_007.location = (-0.1538, 0.5169, 0.0)
ob_plane_007.show_instancer_for_render = False
ob_plane_007.lineart.crease_threshold = 0.0
_m = ob_plane_007.modifiers.new('ParticleSystem 1', 'PARTICLE_SYSTEM')
ob_camera.location = (-2.612, -4.053, 4.323)
ob_camera.rotation_euler = (0.8888, 9.724e-06, -0.7031)
ob_camera.lineart.crease_threshold = 0.0
ob_plane_006.location = (0.9856, -0.3275, 0.0)
ob_plane_006.show_instancer_for_render = False
ob_plane_006.lineart.crease_threshold = 0.0
_m = ob_plane_006.modifiers.new('ParticleSystem 1', 'PARTICLE_SYSTEM')
ob_plane_005.location = (-0.008174, -0.3275, 0.0)
ob_plane_005.show_instancer_for_render = False
ob_plane_005.lineart.crease_threshold = 0.0
_m = ob_plane_005.modifiers.new('ParticleSystem 1', 'PARTICLE_SYSTEM')
ob_sun.location = (0.8896, 4.222, 4.507)
ob_sun.rotation_euler = (-0.0806, 0.5187, 1.556)
ob_sun.hide_viewport = True
ob_sun.hide_render = True
ob_sun.lineart.crease_threshold = 0.0
ob_plane_010.location = (1.095, 0.7111, -0.1218)
ob_plane_010.rotation_euler = (-0.05399, -1.198e-17, 3.236e-19)
ob_plane_010.scale = (1.489, 1.489, 1.489)
ob_plane_010.lineart.crease_threshold = 0.0
ob_keyboard1_001.location = (-1.605, -0.06358, -0.003475)
ob_keyboard1_001.rotation_euler = (0.0, -0.0, 0.1532)
ob_keyboard1_001.empty_display_size = 0.17
ob_keyboard1_001.empty_image_offset = (0.0, 0.0)
ob_keyboard1_001.show_instancer_for_render = False
ob_keyboard1_001.instance_type = 'COLLECTION'
ob_keyboard1_001.lineart.crease_threshold = 0.0
ob_keyboard1.location = (1.075, 0.2164, -0.003475)
ob_keyboard1.rotation_euler = (0.0, -0.0, -0.1975)
ob_keyboard1.empty_display_size = 0.17
ob_keyboard1.empty_image_offset = (0.0, 0.0)
ob_keyboard1.show_instancer_for_render = False
ob_keyboard1.instance_type = 'COLLECTION'
ob_keyboard1.lineart.crease_threshold = 0.0
ob_sun_001.location = (1.752, 1.298, 0.8989)
ob_sun_001.rotation_euler = (-1.012, 0.01409, -0.2409)
ob_sun_001.scale = (0.2749, 0.2749, 0.2749)
ob_sun_001.hide_render = True
ob_sun_001.lineart.crease_threshold = 0.0
ob_keya.location = (0.0, 0.0, 0.0)
ob_keya.lineart.crease_threshold = 0.0
_m = ob_keya.modifiers.new('Bevel', 'BEVEL')
_m.width = 0.005
_m.width_pct = 0.005
_m.segments = 2
_m.limit_method = 'WEIGHT'
_m.use_clamp_overlap = False
_m.spread = 0.0
_m = ob_keya.modifiers.new('EdgeSplit', 'EDGE_SPLIT')
_m.use_edge_angle = False
_m = ob_keya.modifiers.new('Mirror', 'MIRROR')
_m = ob_keya.modifiers.new('Subsurf', 'SUBSURF')
_m.uv_smooth = 'PRESERVE_CORNERS'
_m.quality = 1
_m.render_levels = 1
_m.show_only_control_edges = False
ob_shiftkey.location = (0.0, 0.0, 0.0)
ob_shiftkey.lineart.crease_threshold = 0.0
_m = ob_shiftkey.modifiers.new('Bevel', 'BEVEL')
_m.width = 0.008
_m.width_pct = 0.008
_m.segments = 4
_m.limit_method = 'WEIGHT'
_m.use_clamp_overlap = False
_m.spread = 0.0
_m = ob_shiftkey.modifiers.new('EdgeSplit', 'EDGE_SPLIT')
_m.use_edge_angle = False
_m = ob_shiftkey.modifiers.new('Mirror', 'MIRROR')
_m = ob_shiftkey.modifiers.new('Subsurf', 'SUBSURF')
_m.uv_smooth = 'PRESERVE_CORNERS'
_m.quality = 2
_m.show_only_control_edges = False
ob_sideshiftkey.location = (0.0, 0.0, 0.0)
ob_sideshiftkey.lineart.crease_threshold = 0.0
_m = ob_sideshiftkey.modifiers.new('Bevel', 'BEVEL')
_m.width = 0.008
_m.width_pct = 0.008
_m.segments = 4
_m.limit_method = 'WEIGHT'
_m.use_clamp_overlap = False
_m.spread = 0.0
_m = ob_sideshiftkey.modifiers.new('EdgeSplit', 'EDGE_SPLIT')
_m.use_edge_angle = False
_m = ob_sideshiftkey.modifiers.new('Subsurf', 'SUBSURF')
_m.uv_smooth = 'PRESERVE_CORNERS'
_m.quality = 2
_m.show_only_control_edges = False
ob_spacebar.location = (0.0, 0.0, 0.0)
ob_spacebar.lineart.crease_threshold = 0.0
_m = ob_spacebar.modifiers.new('Bevel', 'BEVEL')
_m.width = 0.008
_m.width_pct = 0.008
_m.segments = 4
_m.limit_method = 'WEIGHT'
_m.use_clamp_overlap = False
_m.spread = 0.0
_m = ob_spacebar.modifiers.new('EdgeSplit', 'EDGE_SPLIT')
_m.use_edge_angle = False
_m = ob_spacebar.modifiers.new('Mirror', 'MIRROR')
_m = ob_spacebar.modifiers.new('Subsurf', 'SUBSURF')
_m.uv_smooth = 'PRESERVE_CORNERS'
_m.quality = 2
_m.show_only_control_edges = False
ob_enterkey.location = (-0.08, 0.0, 0.0)
ob_enterkey.lineart.crease_threshold = 0.0
_m = ob_enterkey.modifiers.new('Bevel', 'BEVEL')
_m.width = 0.008
_m.width_pct = 0.008
_m.segments = 3
_m.limit_method = 'WEIGHT'
_m.use_clamp_overlap = False
_m.spread = 0.0
_m = ob_enterkey.modifiers.new('EdgeSplit', 'EDGE_SPLIT')
_m.use_edge_angle = False
_m = ob_enterkey.modifiers.new('Subsurf', 'SUBSURF')
_m.uv_smooth = 'PRESERVE_CORNERS'
_m.quality = 2
_m.show_only_control_edges = False
ob_keya_001.location = (0.0, 0.0, 0.0)
ob_keya_001.lineart.crease_threshold = 0.0
_m = ob_keya_001.modifiers.new('Bevel', 'BEVEL')
_m.width = 0.005
_m.width_pct = 0.005
_m.segments = 3
_m.limit_method = 'WEIGHT'
_m.use_clamp_overlap = False
_m.spread = 0.0
_m = ob_keya_001.modifiers.new('EdgeSplit', 'EDGE_SPLIT')
_m.use_edge_angle = False
_m = ob_keya_001.modifiers.new('Mirror', 'MIRROR')
_m = ob_keya_001.modifiers.new('Subsurf', 'SUBSURF')
_m.uv_smooth = 'PRESERVE_CORNERS'
_m.quality = 1
_m.render_levels = 1
_m.show_only_control_edges = False
cam_camera_001.dof.focus_object = ob_caemeralookat_003
cam_camera.dof.focus_object = ob_caemeralookat_002
ob_empty_012.instance_collection = col_sideshiftkey
ob_empty_011.instance_collection = col_enterkey
ob_empty_010.instance_collection = col_sideshiftkey
ob_empty_009.instance_collection = col_keya
ob_empty_008.instance_collection = col_keya
ob_empty_007.instance_collection = col_keya
ob_empty_006.instance_collection = col_keya
ob_empty_005.instance_collection = col_sideshiftkey
ob_empty_004.instance_collection = col_sideshiftkey
ob_empty_003.instance_collection = col_sideshiftkey
ob_empty_002.instance_collection = col_sideshiftkey
ob_empty_001.instance_collection = col_spacebar
ob_keyboard1_001.instance_collection = col_keyboard
ob_keyboard1.instance_collection = col_keyboard

# ---- collection membership
col_collection_1.objects.link(ob_caemeralookat_003)
col_collection_1.objects.link(ob_camera_003)
col_collection_1.objects.link(ob_caemeralookat_002)
col_collection_1.objects.link(ob_camera_002)
col_collection_1.objects.link(ob_caemeralookat_001)
col_collection_1.objects.link(ob_camera_001)
col_collection_1.objects.link(ob_text_016)
col_collection_1.objects.link(ob_text_015)
col_collection_1.objects.link(ob_text_014)
col_collection_1.objects.link(ob_text_013)
col_collection_1.objects.link(ob_text_012)
col_collection_1.objects.link(ob_text_011)
col_collection_1.objects.link(ob_text_010)
col_collection_1.objects.link(ob_text_009)
col_collection_1.objects.link(ob_text_008)
col_collection_1.objects.link(ob_text_007)
col_collection_1.objects.link(ob_text_006)
col_collection_1.objects.link(ob_empty_012)
col_collection_1.objects.link(ob_text_005)
col_collection_1.objects.link(ob_text_004)
col_collection_1.objects.link(ob_text_003)
col_collection_1.objects.link(ob_text_002)
col_collection_1.objects.link(ob_text_001)
col_collection_1.objects.link(ob_text)
col_collection_1.objects.link(ob_plane_008)
col_collection_1.objects.link(ob_empty_011)
col_collection_1.objects.link(ob_empty_010)
col_collection_1.objects.link(ob_plane_003)
col_collection_1.objects.link(ob_plane_004)
col_collection_1.objects.link(ob_plane_002)
col_collection_1.objects.link(ob_plane_001)
col_collection_1.objects.link(ob_plane)
col_collection_1.objects.link(ob_empty_009)
col_collection_1.objects.link(ob_empty_008)
col_collection_1.objects.link(ob_empty_007)
col_collection_1.objects.link(ob_empty_006)
col_collection_1.objects.link(ob_empty_005)
col_collection_1.objects.link(ob_empty_004)
col_collection_1.objects.link(ob_empty_003)
col_collection_1.objects.link(ob_empty_002)
col_collection_1.objects.link(ob_empty_001)
col_collection_1.objects.link(ob_plane_009)
col_collection_1.objects.link(ob_plane_007)
col_collection_1.objects.link(ob_camera)
col_collection_1.objects.link(ob_plane_006)
col_collection_1.objects.link(ob_plane_005)
col_collection_1.objects.link(ob_sun)
col_collection_2.objects.link(ob_plane_010)
col_collection_2.objects.link(ob_caemeralookat_003)
col_collection_2.objects.link(ob_camera_003)
col_collection_2.objects.link(ob_caemeralookat_002)
col_collection_2.objects.link(ob_camera_002)
col_collection_2.objects.link(ob_caemeralookat_001)
col_collection_2.objects.link(ob_camera_001)
col_collection_2.objects.link(ob_keyboard1_001)
col_collection_2.objects.link(ob_keyboard1)
col_collection_2.objects.link(ob_sun_001)
col_collection_2.objects.link(ob_sun)
col_collection_6.objects.link(ob_keya)
col_collection_6.objects.link(ob_sun_001)
col_collection_6.objects.link(ob_sun)
col_collection_7.objects.link(ob_shiftkey)
col_collection_7.objects.link(ob_sun_001)
col_collection_7.objects.link(ob_sun)
col_collection_8.objects.link(ob_sideshiftkey)
col_collection_9.objects.link(ob_spacebar)
col_collection_10.objects.link(ob_enterkey)
col_collection_16.objects.link(ob_keya_001)
col_sideshiftkey.objects.link(ob_sideshiftkey)
col_enterkey.objects.link(ob_enterkey)
col_keya.objects.link(ob_keya)
col_spacebar.objects.link(ob_spacebar)
col_keyboard.objects.link(ob_caemeralookat_003)
col_keyboard.objects.link(ob_caemeralookat_002)
col_keyboard.objects.link(ob_caemeralookat_001)
col_keyboard.objects.link(ob_text_016)
col_keyboard.objects.link(ob_text_015)
col_keyboard.objects.link(ob_text_014)
col_keyboard.objects.link(ob_text_013)
col_keyboard.objects.link(ob_text_012)
col_keyboard.objects.link(ob_text_011)
col_keyboard.objects.link(ob_text_010)
col_keyboard.objects.link(ob_text_009)
col_keyboard.objects.link(ob_text_008)
col_keyboard.objects.link(ob_text_007)
col_keyboard.objects.link(ob_text_006)
col_keyboard.objects.link(ob_empty_012)
col_keyboard.objects.link(ob_text_005)
col_keyboard.objects.link(ob_text_004)
col_keyboard.objects.link(ob_text_003)
col_keyboard.objects.link(ob_text_002)
col_keyboard.objects.link(ob_text_001)
col_keyboard.objects.link(ob_text)
col_keyboard.objects.link(ob_plane_008)
col_keyboard.objects.link(ob_empty_011)
col_keyboard.objects.link(ob_empty_010)
col_keyboard.objects.link(ob_plane_003)
col_keyboard.objects.link(ob_plane_004)
col_keyboard.objects.link(ob_plane_002)
col_keyboard.objects.link(ob_plane_001)
col_keyboard.objects.link(ob_plane)
col_keyboard.objects.link(ob_empty_009)
col_keyboard.objects.link(ob_empty_008)
col_keyboard.objects.link(ob_empty_007)
col_keyboard.objects.link(ob_empty_006)
col_keyboard.objects.link(ob_empty_005)
col_keyboard.objects.link(ob_empty_004)
col_keyboard.objects.link(ob_empty_003)
col_keyboard.objects.link(ob_empty_002)
col_keyboard.objects.link(ob_empty_001)
col_keyboard.objects.link(ob_plane_007)
col_keyboard.objects.link(ob_plane_006)
col_keyboard.objects.link(ob_plane_005)
def _layer_coll(name, lc=None):
    lc = lc or bpy.context.view_layer.layer_collection
    for c in lc.children:
        if c.name == name: return c
        r = _layer_coll(name, c)
        if r: return r
_layer_coll('Collection 1').indirect_only = True
_layer_coll('Collection 6').indirect_only = True
_layer_coll('Collection 7').indirect_only = True
_layer_coll('Collection 8').indirect_only = True
_layer_coll('Collection 9').indirect_only = True
_layer_coll('Collection 10').indirect_only = True
_layer_coll('Collection 16').indirect_only = True

# ---- scene / render settings (as saved in the file)
scene.camera = ob_camera_003
scene.frame_start = 1; scene.frame_end = 250; scene.frame_set(1)
scene.render.engine = 'CYCLES'
scene.render.dither_intensity = 0.0
scene.cycles.use_denoising = False
scene.cycles.samples = 128
scene.cycles.sampling_pattern = 'TABULATED_SOBOL'
scene.cycles.use_adaptive_sampling = False
scene.cycles.use_light_tree = False
scene.cycles.blur_glossy = 0.0
scene.cycles.sample_clamp_indirect = 0.0
scene.view_settings.view_transform = 'Standard'
bpy.context.view_layer.update()

# ---- added for rendering (the .blend has no usable light): sun
light_auto_sun = bpy.data.lights.new('AutoSun', 'SUN')
light_auto_sun.energy = 3.0
light_auto_sun.angle = 0.0523599
ob_auto_sun = bpy.data.objects.new('AutoSun', light_auto_sun)
scene.collection.objects.link(ob_auto_sun)
ob_auto_sun.rotation_euler = (0.872665, 0.174533, 0.523599)
bpy.context.view_layer.update()
